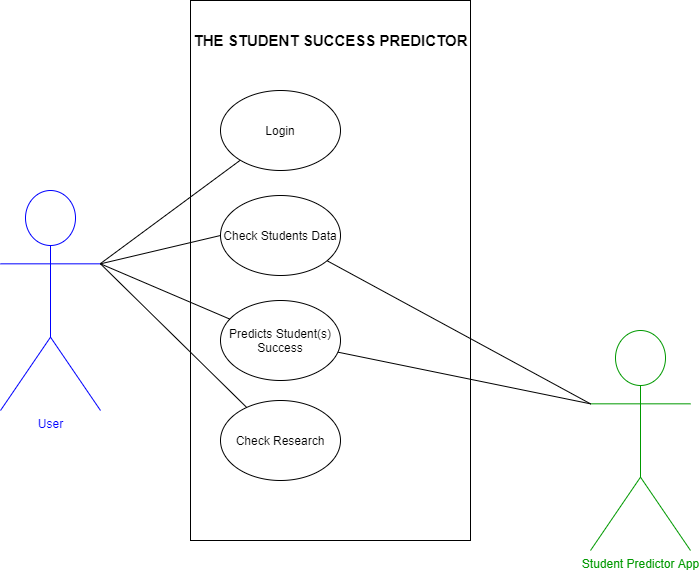

The diagram above was exported from draw.io. Its source (the exported page's mxGraphModel, read from the mxfile embedded in the PNG):
<mxGraphModel dx="868" dy="401" grid="1" gridSize="10" guides="1" tooltips="1" connect="1" arrows="1" fold="1" page="1" pageScale="1" pageWidth="827" pageHeight="1169" math="0" shadow="0">
  <root>
    <mxCell id="0" />
    <mxCell id="1" parent="0" />
    <mxCell id="n7k7Ff3dyJPEPuIScYZz-3" value="&lt;font color=&quot;#0000ff&quot;&gt;User&lt;/font&gt;" style="shape=umlActor;verticalLabelPosition=bottom;verticalAlign=top;html=1;outlineConnect=0;strokeColor=#0000FF;" vertex="1" parent="1">
      <mxGeometry x="30" y="260" width="100" height="220" as="geometry" />
    </mxCell>
    <mxCell id="n7k7Ff3dyJPEPuIScYZz-22" value="" style="whiteSpace=wrap;html=1;" vertex="1" parent="1">
      <mxGeometry x="220" y="70" width="280" height="540" as="geometry" />
    </mxCell>
    <mxCell id="n7k7Ff3dyJPEPuIScYZz-23" value="Login" style="ellipse;whiteSpace=wrap;html=1;" vertex="1" parent="1">
      <mxGeometry x="250" y="160" width="120" height="80" as="geometry" />
    </mxCell>
    <mxCell id="n7k7Ff3dyJPEPuIScYZz-24" value="&lt;b style=&quot;font-size: 15px;&quot;&gt;THE STUDENT SUCCESS PREDICTOR&lt;/b&gt;" style="text;html=1;align=center;verticalAlign=middle;resizable=0;points=[];autosize=1;strokeWidth=1;fontSize=15;" vertex="1" parent="1">
      <mxGeometry x="215" y="100" width="290" height="20" as="geometry" />
    </mxCell>
    <mxCell id="n7k7Ff3dyJPEPuIScYZz-25" value="Check Students Data" style="ellipse;whiteSpace=wrap;html=1;" vertex="1" parent="1">
      <mxGeometry x="250" y="265" width="120" height="80" as="geometry" />
    </mxCell>
    <mxCell id="n7k7Ff3dyJPEPuIScYZz-26" value="Predicts Student(s) Success" style="ellipse;whiteSpace=wrap;html=1;" vertex="1" parent="1">
      <mxGeometry x="250" y="370" width="120" height="80" as="geometry" />
    </mxCell>
    <mxCell id="n7k7Ff3dyJPEPuIScYZz-27" value="Check Research" style="ellipse;whiteSpace=wrap;html=1;" vertex="1" parent="1">
      <mxGeometry x="250" y="470" width="120" height="80" as="geometry" />
    </mxCell>
    <mxCell id="n7k7Ff3dyJPEPuIScYZz-28" value="&lt;font color=&quot;#009900&quot;&gt;Student Predict&lt;span&gt;o&lt;/span&gt;r App&lt;/font&gt;" style="shape=umlActor;verticalLabelPosition=bottom;verticalAlign=top;html=1;outlineConnect=0;strokeColor=#009900;" vertex="1" parent="1">
      <mxGeometry x="620" y="400" width="100" height="220" as="geometry" />
    </mxCell>
    <mxCell id="n7k7Ff3dyJPEPuIScYZz-29" value="" style="endArrow=none;html=1;" edge="1" parent="1" source="n7k7Ff3dyJPEPuIScYZz-3" target="n7k7Ff3dyJPEPuIScYZz-23">
      <mxGeometry width="50" height="50" relative="1" as="geometry">
        <mxPoint x="130" y="310" as="sourcePoint" />
        <mxPoint x="180" y="260" as="targetPoint" />
      </mxGeometry>
    </mxCell>
    <mxCell id="n7k7Ff3dyJPEPuIScYZz-30" value="" style="endArrow=none;html=1;entryX=0;entryY=0.5;entryDx=0;entryDy=0;exitX=1;exitY=0.3333333333333333;exitDx=0;exitDy=0;exitPerimeter=0;" edge="1" parent="1" source="n7k7Ff3dyJPEPuIScYZz-3" target="n7k7Ff3dyJPEPuIScYZz-25">
      <mxGeometry width="50" height="50" relative="1" as="geometry">
        <mxPoint x="110" y="430" as="sourcePoint" />
        <mxPoint x="160" y="380" as="targetPoint" />
      </mxGeometry>
    </mxCell>
    <mxCell id="n7k7Ff3dyJPEPuIScYZz-31" value="" style="endArrow=none;html=1;exitX=1;exitY=0.3333333333333333;exitDx=0;exitDy=0;exitPerimeter=0;" edge="1" parent="1" source="n7k7Ff3dyJPEPuIScYZz-3" target="n7k7Ff3dyJPEPuIScYZz-26">
      <mxGeometry width="50" height="50" relative="1" as="geometry">
        <mxPoint x="120" y="420" as="sourcePoint" />
        <mxPoint x="170" y="370" as="targetPoint" />
      </mxGeometry>
    </mxCell>
    <mxCell id="n7k7Ff3dyJPEPuIScYZz-32" value="" style="endArrow=none;html=1;exitX=1;exitY=0.3333333333333333;exitDx=0;exitDy=0;exitPerimeter=0;" edge="1" parent="1" source="n7k7Ff3dyJPEPuIScYZz-3" target="n7k7Ff3dyJPEPuIScYZz-27">
      <mxGeometry width="50" height="50" relative="1" as="geometry">
        <mxPoint x="100" y="440" as="sourcePoint" />
        <mxPoint x="150" y="390" as="targetPoint" />
      </mxGeometry>
    </mxCell>
    <mxCell id="n7k7Ff3dyJPEPuIScYZz-33" value="" style="endArrow=none;html=1;entryX=0;entryY=0.3333333333333333;entryDx=0;entryDy=0;entryPerimeter=0;" edge="1" parent="1" source="n7k7Ff3dyJPEPuIScYZz-25" target="n7k7Ff3dyJPEPuIScYZz-28">
      <mxGeometry width="50" height="50" relative="1" as="geometry">
        <mxPoint x="520" y="310" as="sourcePoint" />
        <mxPoint x="570" y="260" as="targetPoint" />
      </mxGeometry>
    </mxCell>
    <mxCell id="n7k7Ff3dyJPEPuIScYZz-34" value="" style="endArrow=none;html=1;entryX=0;entryY=0.3333333333333333;entryDx=0;entryDy=0;entryPerimeter=0;" edge="1" parent="1" source="n7k7Ff3dyJPEPuIScYZz-26" target="n7k7Ff3dyJPEPuIScYZz-28">
      <mxGeometry width="50" height="50" relative="1" as="geometry">
        <mxPoint x="530" y="410" as="sourcePoint" />
        <mxPoint x="590" y="340" as="targetPoint" />
      </mxGeometry>
    </mxCell>
  </root>
</mxGraphModel>